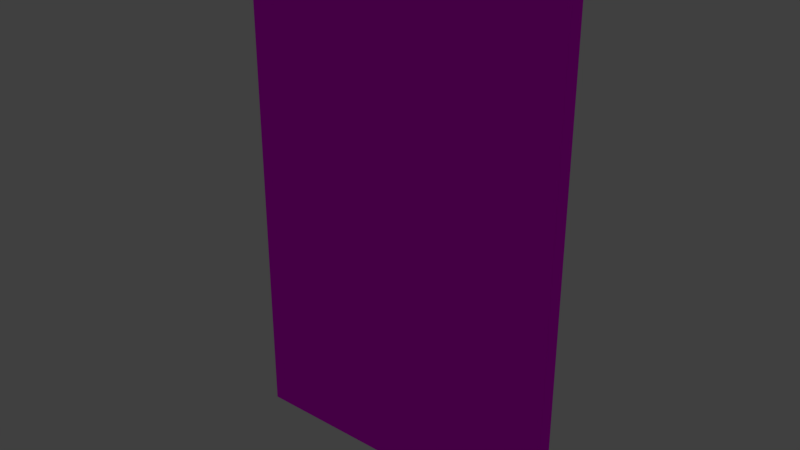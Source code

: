 # Source: WallBlank-110x70x4.blend  (saved by Blender 2.79.0; exported with 4.5.12 LTS)
import bpy
from mathutils import Matrix  # noqa: F401  (used for matrix-valued properties, if any)

bpy.ops.wm.read_factory_settings(use_empty=True)
scene = bpy.context.scene
scene.name = 'Scene'

# ---- collections
col_collection_1 = bpy.data.collections.new('Collection 1'); scene.collection.children.link(col_collection_1)

# ---- images (referenced by path relative to the original .blend; pixels are not part of the script)
import os
ASSET_DIR = os.environ.get("B2B_ASSET_DIR", "")  # directory of the original .blend (textures are referenced by path, not embedded)
HERE = os.path.dirname(os.path.abspath(__file__))  # packed textures are extracted next to this script under _unpacked/

def load_image(name, relpath, width, height, colorspace="sRGB"):
    """Load a texture the original file referenced (path relative to the .blend, or extracted next to this script)."""
    p = next((c for c in (os.path.join(HERE, relpath), os.path.join(ASSET_DIR, relpath)) if relpath and os.path.exists(c)), "")
    if p:
        img = bpy.data.images.load(p, check_existing=True)
        img.name = name
    else:  # same state as the original file: an image datablock whose file is absent (Cycles renders it pink)
        img = bpy.data.images.new(name, width, height)
        img.source = "FILE"
        img.filepath = "//" + (relpath or name)
    img.colorspace_settings.name = colorspace
    return img
img_wall_wood_jpg = load_image('Wall-Wood.jpg', 'Wall-Wood.jpg', 1024, 1024, 'sRGB')

# ---- materials (node trees are filled in below, after node groups)
mat_material = bpy.data.materials.new('Material')
mat_material.alpha_threshold = 0.0
mat_material.diffuse_color = (0.2079, 0.1026, 0.02367, 1.0)
mat_material.roughness = 0.5
mat_material.specular_intensity = 0.1316

# ---- material node trees
mat_material.use_nodes = True; mat_material.node_tree.nodes.clear()
_N = mat_material.node_tree.nodes; _L = mat_material.node_tree.links
n0 = _N.new('ShaderNodeOutputMaterial'); n0.name = 'Material Output'; n0.location = (300, 300)
n1 = _N.new('ShaderNodeBsdfDiffuse'); n1.name = 'Diffuse BSDF'; n1.location = (10, 300)
n2 = _N.new('ShaderNodeTexImage'); n2.name = 'Image Texture'; n2.location = (-180, 300)
n2.width = 140
n2.image = img_wall_wood_jpg
_L.new(n1.outputs[0], n0.inputs[0])
_L.new(n2.outputs[0], n1.inputs[0])
n0.is_active_output = True

# ---- world
world_world = bpy.data.worlds.new('World'); scene.world = world_world
world_world.color = (0.05088, 0.05088, 0.05088)
world_world.use_sun_shadow = False
world_world.sun_shadow_jitter_overblur = 0.0
world_world.cycles.sampling_method = 'MANUAL'

# ---- lights
light_hemi = bpy.data.lights.new('Hemi', 'SUN')
light_hemi.transmission_factor = 0.0
light_hemi.angle = 0.1993
light_hemi.energy = 1.0
light_hemi.shadow_buffer_clip_start = 0.5
light_hemi.shadow_soft_size = 0.1
light_hemi.shadow_cascade_max_distance = 1000.0

# ---- meshes
me_cube = bpy.data.meshes.new('Cube')
me_cube.from_pydata([(0.0, 0.0, 0.0), (0.0, 0.0, 11.0), (0.0, 0.4, 0.0), (0.0, 0.4, 11.0), (7.0, 0.0, 0.0), (7.0, 0.0, 11.0), (7.0, 0.4, 0.0), (7.0, 0.4, 11.0)], [], [(0, 1, 3, 2), (2, 3, 7, 6), (6, 7, 5, 4), (4, 5, 1, 0), (2, 6, 4, 0), (7, 3, 1, 5)])
_uv = me_cube.uv_layers.new(name='UVMap')
_uv.uv.foreach_set('vector', [0.0, 0.0, 1.0, 0.0, 1.0, 1.0, 0.0, 1.0, 0.0, 0.0, 1.0, 0.0, 1.0, 1.0, 0.0, 1.0, 0.0, 0.0, 1.0, 0.0, 1.0, 1.0, 0.0, 1.0, 0.0, 0.0, 1.0, 0.0, 1.0, 1.0, 0.0, 1.0, 0.0, 0.0, 1.0, 0.0, 1.0, 1.0, 0.0, 1.0, 0.0, 0.0, 1.0, 0.0, 1.0, 1.0, 0.0, 1.0])
me_cube.materials.append(mat_material)
me_cube.use_remesh_preserve_volume = False
me_cube.use_remesh_preserve_attributes = False
me_cube.use_mirror_vertex_groups = False
me_cube.update()

# ---- objects
ob_hemi = bpy.data.objects.new('Hemi', light_hemi)
ob_wallblank_110x70x4 = bpy.data.objects.new('WallBlank-110x70x4', me_cube)

# ---- transforms, parenting, visibility, modifiers, constraints
ob_hemi.location = (0.0, 0.0, 16.0)
ob_hemi.lineart.crease_threshold = 0.0
ob_wallblank_110x70x4.location = (0.0, 0.0, 0.0)
ob_wallblank_110x70x4.lineart.crease_threshold = 0.0

# ---- collection membership
col_collection_1.objects.link(ob_hemi)
col_collection_1.objects.link(ob_wallblank_110x70x4)

# ---- scene / render settings (as saved in the file)
scene.frame_start = 1; scene.frame_end = 250; scene.frame_set(1)
scene.render.engine = 'CYCLES'
scene.render.resolution_percentage = 50
scene.render.dither_intensity = 0.0
scene.cycles.use_denoising = False
scene.cycles.samples = 128
scene.cycles.sampling_pattern = 'TABULATED_SOBOL'
scene.cycles.use_adaptive_sampling = False
scene.cycles.use_light_tree = False
scene.cycles.blur_glossy = 0.0
scene.cycles.sample_clamp_indirect = 0.0
scene.view_settings.view_transform = 'Standard'
bpy.context.view_layer.update()

# ---- added for rendering (the .blend has no active camera): camera
cam_auto = bpy.data.cameras.new('AutoCamera')
cam_auto.lens = 50.0
cam_auto.sensor_width = 36.0
cam_auto.clip_end = 1000.0
ob_auto_camera = bpy.data.objects.new('AutoCamera', cam_auto)
scene.collection.objects.link(ob_auto_camera)
ob_auto_camera.location = (15.5691, -14.283, 15.1553)
ob_auto_camera.rotation_euler = (1.09748, -7.21219e-08, 0.694738)
scene.camera = ob_auto_camera
bpy.context.view_layer.update()
